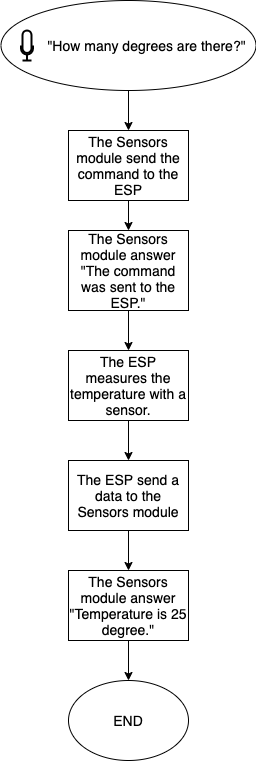

The diagram above was exported from draw.io. Its source (the exported page's mxGraphModel, read from the mxfile embedded in the PNG):
<mxGraphModel dx="772" dy="1147" grid="1" gridSize="10" guides="1" tooltips="1" connect="1" arrows="1" fold="1" page="1" pageScale="1" pageWidth="827" pageHeight="1169" math="0" shadow="0">
  <root>
    <mxCell id="0" />
    <mxCell id="1" parent="0" />
    <mxCell id="0PXxPqexN2q6J6jH6SIB-11" value="" style="edgeStyle=orthogonalEdgeStyle;rounded=0;orthogonalLoop=1;jettySize=auto;html=1;fontSize=14;" parent="1" source="0PXxPqexN2q6J6jH6SIB-1" target="0PXxPqexN2q6J6jH6SIB-4" edge="1">
      <mxGeometry relative="1" as="geometry" />
    </mxCell>
    <mxCell id="0PXxPqexN2q6J6jH6SIB-1" value="" style="ellipse;whiteSpace=wrap;html=1;fontSize=14;" parent="1" vertex="1">
      <mxGeometry x="187.5" y="30" width="255" height="90" as="geometry" />
    </mxCell>
    <mxCell id="0PXxPqexN2q6J6jH6SIB-2" value="" style="html=1;verticalLabelPosition=bottom;align=center;labelBackgroundColor=#ffffff;verticalAlign=top;strokeWidth=2;shadow=0;dashed=0;shape=mxgraph.ios7.icons.microphone;fontSize=14;" parent="1" vertex="1">
      <mxGeometry x="207.5" y="60" width="12" height="30" as="geometry" />
    </mxCell>
    <mxCell id="0PXxPqexN2q6J6jH6SIB-3" value="&quot;How many degrees are there?&quot;" style="text;html=1;align=center;verticalAlign=middle;resizable=0;points=[];autosize=1;strokeColor=none;fontSize=14;" parent="1" vertex="1">
      <mxGeometry x="227.5" y="65" width="210" height="20" as="geometry" />
    </mxCell>
    <mxCell id="0PXxPqexN2q6J6jH6SIB-12" value="" style="edgeStyle=orthogonalEdgeStyle;rounded=0;orthogonalLoop=1;jettySize=auto;html=1;fontSize=14;" parent="1" source="0PXxPqexN2q6J6jH6SIB-4" target="0PXxPqexN2q6J6jH6SIB-8" edge="1">
      <mxGeometry relative="1" as="geometry" />
    </mxCell>
    <mxCell id="0PXxPqexN2q6J6jH6SIB-4" value="The Sensors module send the command to the ESP" style="rounded=0;whiteSpace=wrap;html=1;strokeColor=#000000;fontSize=14;" parent="1" vertex="1">
      <mxGeometry x="255" y="160" width="120" height="70" as="geometry" />
    </mxCell>
    <mxCell id="0PXxPqexN2q6J6jH6SIB-14" value="" style="edgeStyle=orthogonalEdgeStyle;rounded=0;orthogonalLoop=1;jettySize=auto;html=1;fontSize=14;" parent="1" source="0PXxPqexN2q6J6jH6SIB-5" target="0PXxPqexN2q6J6jH6SIB-6" edge="1">
      <mxGeometry relative="1" as="geometry" />
    </mxCell>
    <mxCell id="0PXxPqexN2q6J6jH6SIB-5" value="The ESP measures the temperature with a sensor." style="rounded=0;whiteSpace=wrap;html=1;strokeColor=#000000;fontSize=14;" parent="1" vertex="1">
      <mxGeometry x="255" y="380" width="120" height="70" as="geometry" />
    </mxCell>
    <mxCell id="0PXxPqexN2q6J6jH6SIB-15" value="" style="edgeStyle=orthogonalEdgeStyle;rounded=0;orthogonalLoop=1;jettySize=auto;html=1;fontSize=14;" parent="1" source="0PXxPqexN2q6J6jH6SIB-6" edge="1">
      <mxGeometry relative="1" as="geometry">
        <mxPoint x="315" y="600" as="targetPoint" />
      </mxGeometry>
    </mxCell>
    <mxCell id="0PXxPqexN2q6J6jH6SIB-6" value="The ESP send a data to the Sensors module" style="rounded=0;whiteSpace=wrap;html=1;strokeColor=#000000;fontSize=14;" parent="1" vertex="1">
      <mxGeometry x="255" y="490" width="120" height="70" as="geometry" />
    </mxCell>
    <mxCell id="0PXxPqexN2q6J6jH6SIB-13" value="" style="edgeStyle=orthogonalEdgeStyle;rounded=0;orthogonalLoop=1;jettySize=auto;html=1;fontSize=14;" parent="1" source="0PXxPqexN2q6J6jH6SIB-8" target="0PXxPqexN2q6J6jH6SIB-5" edge="1">
      <mxGeometry relative="1" as="geometry" />
    </mxCell>
    <mxCell id="0PXxPqexN2q6J6jH6SIB-8" value="The Sensors module answer &quot;The command was sent to the ESP.&quot;" style="rounded=0;whiteSpace=wrap;html=1;strokeColor=#000000;fontSize=14;" parent="1" vertex="1">
      <mxGeometry x="255" y="260" width="120" height="80" as="geometry" />
    </mxCell>
    <mxCell id="0PXxPqexN2q6J6jH6SIB-17" value="" style="edgeStyle=orthogonalEdgeStyle;rounded=0;orthogonalLoop=1;jettySize=auto;html=1;fontSize=14;" parent="1" source="0PXxPqexN2q6J6jH6SIB-9" target="0PXxPqexN2q6J6jH6SIB-10" edge="1">
      <mxGeometry relative="1" as="geometry" />
    </mxCell>
    <mxCell id="0PXxPqexN2q6J6jH6SIB-9" value="The Sensors module answer &quot;Temperature is 25 degree.&quot;" style="rounded=0;whiteSpace=wrap;html=1;strokeColor=#000000;fontSize=14;" parent="1" vertex="1">
      <mxGeometry x="255" y="600" width="120" height="70" as="geometry" />
    </mxCell>
    <mxCell id="0PXxPqexN2q6J6jH6SIB-10" value="END" style="ellipse;whiteSpace=wrap;html=1;strokeColor=#000000;fontSize=14;" parent="1" vertex="1">
      <mxGeometry x="255" y="710" width="120" height="80" as="geometry" />
    </mxCell>
  </root>
</mxGraphModel>